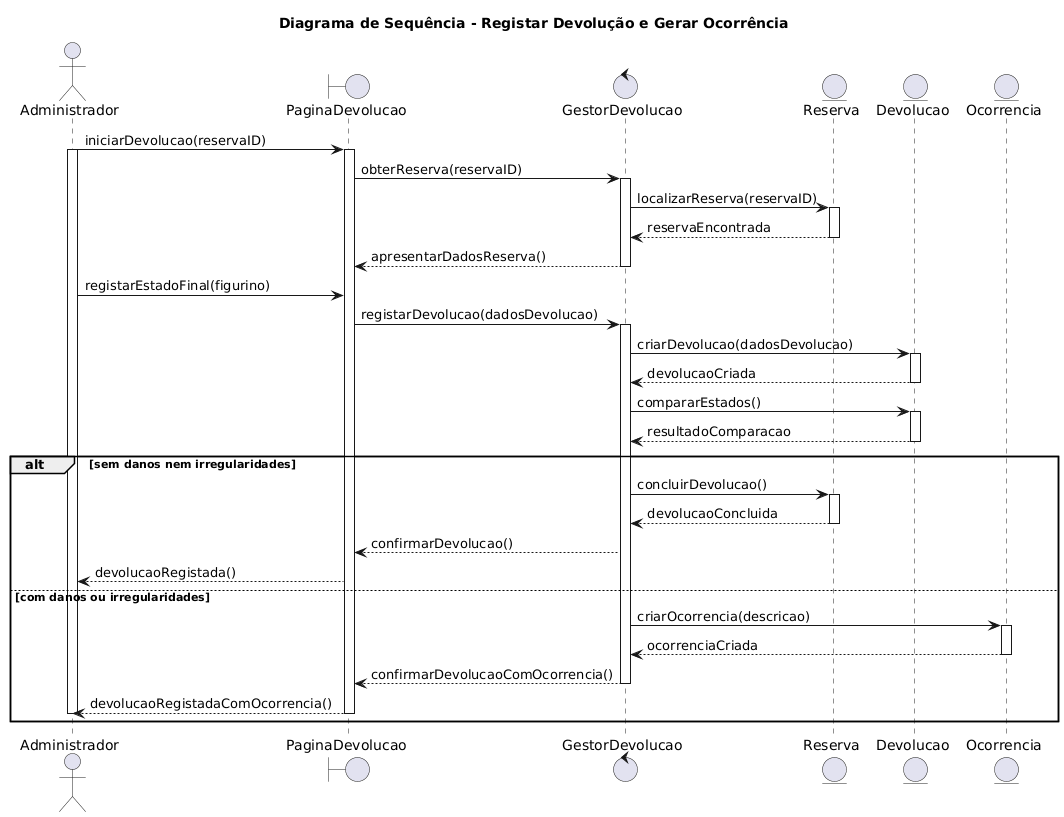

The diagram above was rendered by PlantUML. Its source (embedded in the PNG):
@startuml
title Diagrama de Sequência - Registar Devolução e Gerar Ocorrência

actor Administrador

boundary PaginaDevolucao
control GestorDevolucao
entity Reserva
entity Devolucao
entity Ocorrencia

Administrador -> PaginaDevolucao : iniciarDevolucao(reservaID)
activate Administrador
activate PaginaDevolucao

PaginaDevolucao -> GestorDevolucao : obterReserva(reservaID)
activate GestorDevolucao

GestorDevolucao -> Reserva : localizarReserva(reservaID)
activate Reserva
Reserva --> GestorDevolucao : reservaEncontrada
deactivate Reserva

GestorDevolucao --> PaginaDevolucao : apresentarDadosReserva()
deactivate GestorDevolucao

Administrador -> PaginaDevolucao : registarEstadoFinal(figurino)
PaginaDevolucao -> GestorDevolucao : registarDevolucao(dadosDevolucao)
activate GestorDevolucao

GestorDevolucao -> Devolucao : criarDevolucao(dadosDevolucao)
activate Devolucao
Devolucao --> GestorDevolucao : devolucaoCriada
deactivate Devolucao

GestorDevolucao -> Devolucao : compararEstados()
activate Devolucao
Devolucao --> GestorDevolucao : resultadoComparacao
deactivate Devolucao

alt sem danos nem irregularidades
    GestorDevolucao -> Reserva : concluirDevolucao()
    activate Reserva
    Reserva --> GestorDevolucao : devolucaoConcluida
    deactivate Reserva

    GestorDevolucao --> PaginaDevolucao : confirmarDevolucao()
    

    PaginaDevolucao --> Administrador : devolucaoRegistada()

else com danos ou irregularidades
    GestorDevolucao -> Ocorrencia : criarOcorrencia(descricao)
    activate Ocorrencia
    Ocorrencia --> GestorDevolucao : ocorrenciaCriada
    deactivate Ocorrencia

    GestorDevolucao --> PaginaDevolucao : confirmarDevolucaoComOcorrencia()
  deactivate GestorDevolucao  

    PaginaDevolucao --> Administrador : devolucaoRegistadaComOcorrencia()
deactivate GestorDevolucao
deactivate PaginaDevolucao
deactivate Administrador
end
@enduml